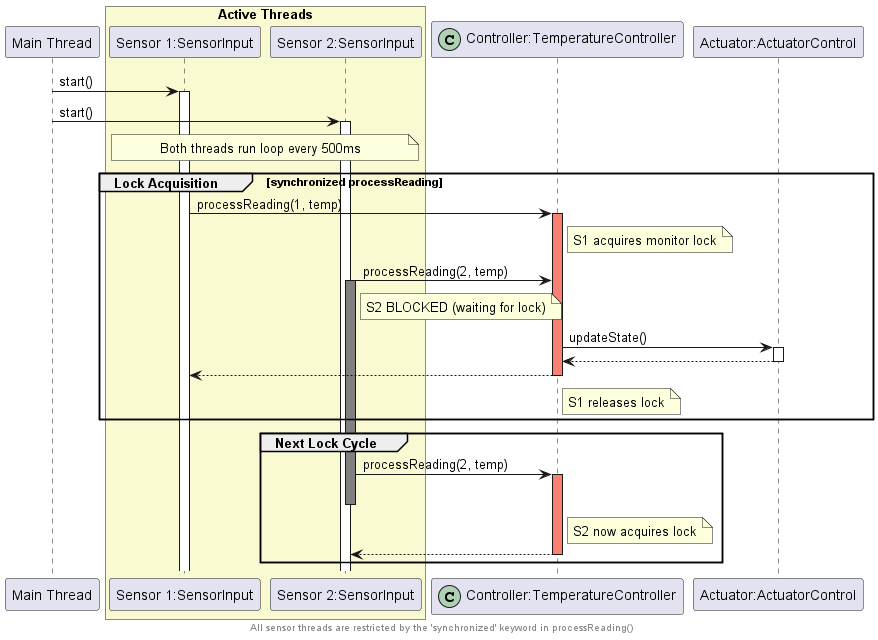

The diagram above was rendered by PlantUML. Its source (embedded in the PNG):
@startuml
footer All sensor threads are restricted by the 'synchronized' keyword in processReading()

participant "Main Thread" as Main
box "Active Threads" #LightGoldenRodYellow
    participant "Sensor 1:SensorInput" as S1
    participant "Sensor 2:SensorInput" as S2
end box

participant "Controller:TemperatureController" as TC << (C,#ADD1B2) >>
participant "Actuator:ActuatorControl" as AC

Main -> S1 : start()
activate S1
Main -> S2 : start()
activate S2

note over S1, S2 : Both threads run loop every 500ms

group Lock Acquisition [synchronized processReading]
    S1 -> TC : processReading(1, temp)
    activate TC #Salmon
    note right of TC : S1 acquires monitor lock
    
    S2 -> TC : processReading(2, temp)
    activate S2 #Gray
    note right of S2 : S2 BLOCKED (waiting for lock)
    
    TC -> AC : updateState()
    activate AC
    AC --> TC
    deactivate AC
    
    TC --> S1
    deactivate TC
    note right of TC : S1 releases lock
end

group Next Lock Cycle
    S2 -> TC : processReading(2, temp)
    activate TC #Salmon
    note right of TC : S2 now acquires lock
    deactivate S2
    TC --> S2
    deactivate TC
end

@enduml